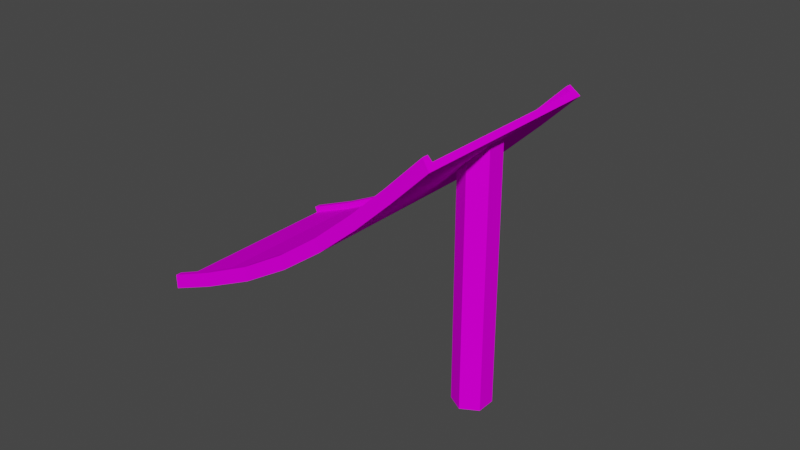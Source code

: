 # Source: jump7_mid_long.blend  (saved by Blender 3.3.6; exported with 4.5.12 LTS)
import bpy
from mathutils import Matrix  # noqa: F401  (used for matrix-valued properties, if any)

bpy.ops.wm.read_factory_settings(use_empty=True)
scene = bpy.context.scene
scene.name = 'Scene'

# ---- collections
col_collection = bpy.data.collections.new('Collection'); scene.collection.children.link(col_collection)

# ---- images (referenced by path relative to the original .blend; pixels are not part of the script)
import os
ASSET_DIR = os.environ.get("B2B_ASSET_DIR", "")  # directory of the original .blend (textures are referenced by path, not embedded)
HERE = os.path.dirname(os.path.abspath(__file__))  # packed textures are extracted next to this script under _unpacked/

def load_image(name, relpath, width, height, colorspace="sRGB"):
    """Load a texture the original file referenced (path relative to the .blend, or extracted next to this script)."""
    p = next((c for c in (os.path.join(HERE, relpath), os.path.join(ASSET_DIR, relpath)) if relpath and os.path.exists(c)), "")
    if p:
        img = bpy.data.images.load(p, check_existing=True)
        img.name = name
    else:  # same state as the original file: an image datablock whose file is absent (Cycles renders it pink)
        img = bpy.data.images.new(name, width, height)
        img.source = "FILE"
        img.filepath = "//" + (relpath or name)
    img.colorspace_settings.name = colorspace
    return img
img_trackset00_trk_sidewall_grass_jpg_015 = load_image('trackset00_trk_sidewall_grass.jpg.015', 'trackset00_trk_sidewall_grass.jpg', 1024, 1024, 'sRGB')
img_trackset00_trk_c1_straight_jpg_013 = load_image('trackset00_trk_c1_straight.jpg.013', 'trackset00_trk_c1_straight.jpg', 1024, 1024, 'sRGB')
img_trackset00_trk_c1_hill_jpg_012 = load_image('trackset00_trk_c1_hill.jpg.012', 'trackset00_trk_c1_hill.jpg', 1024, 1024, 'sRGB')
img_trackset00_trk_startline_jpg_012 = load_image('trackset00_trk_startline.jpg.012', 'trackset00_trk_startline.jpg', 1024, 1024, 'sRGB')
img_trackset00_trk_c1_topend_jpg_010 = load_image('trackset00_trk_c1_topend.jpg.010', 'trackset00_trk_c1_topend.jpg', 1024, 1024, 'sRGB')
img_trackset00_trk_sidewall_grass_jpg_014 = load_image('trackset00_trk_sidewall_grass.jpg.014', 'trackset00_trk_sidewall_grass.jpg', 1024, 1024, 'sRGB')
img_trackset00_trk_c1_straight_jpg_012 = load_image('trackset00_trk_c1_straight.jpg.012', 'trackset00_trk_c1_straight.jpg', 1024, 1024, 'sRGB')
img_trackset00_trk_c1_hill_jpg_011 = load_image('trackset00_trk_c1_hill.jpg.011', 'trackset00_trk_c1_hill.jpg', 1024, 1024, 'sRGB')
img_trackset00_trk_startline_jpg_011 = load_image('trackset00_trk_startline.jpg.011', 'trackset00_trk_startline.jpg', 1024, 1024, 'sRGB')
img_trackset00_trk_c1_topend_jpg_009 = load_image('trackset00_trk_c1_topend.jpg.009', 'trackset00_trk_c1_topend.jpg', 1024, 1024, 'sRGB')

# ---- materials (node trees are filled in below, after node groups)
mat_trackset00_trk_sidewall_grass_png_015 = bpy.data.materials.new('trackset00_trk_sidewall_grass.png.015')
mat_trackset00_trk_sidewall_grass_png_015.alpha_threshold = 0.0
mat_trackset00_trk_sidewall_grass_png_015.use_transparent_shadow = False
mat_trackset00_trk_sidewall_grass_png_015.diffuse_color = (1.0, 1.0, 1.0, 1.0)
mat_trackset00_trk_sidewall_grass_png_015.roughness = 0.5
mat_trackset00_trk_c1_straight_png_009 = bpy.data.materials.new('trackset00_trk_c1_straight.png.009')
mat_trackset00_trk_c1_straight_png_009.alpha_threshold = 0.0
mat_trackset00_trk_c1_straight_png_009.use_transparent_shadow = False
mat_trackset00_trk_c1_straight_png_009.diffuse_color = (1.0, 1.0, 1.0, 1.0)
mat_trackset00_trk_c1_straight_png_009.roughness = 0.5
mat_trackset00_trk_c1_hill_png_001 = bpy.data.materials.new('trackset00_trk_c1_hill.png.001')
mat_trackset00_trk_c1_hill_png_001.alpha_threshold = 0.0
mat_trackset00_trk_c1_hill_png_001.use_transparent_shadow = False
mat_trackset00_trk_c1_hill_png_001.diffuse_color = (1.0, 1.0, 1.0, 1.0)
mat_trackset00_trk_c1_hill_png_001.roughness = 0.5
mat_trackset00_trk_startline_png_001 = bpy.data.materials.new('trackset00_trk_startline.png.001')
mat_trackset00_trk_startline_png_001.alpha_threshold = 0.0
mat_trackset00_trk_startline_png_001.use_transparent_shadow = False
mat_trackset00_trk_startline_png_001.diffuse_color = (1.0, 1.0, 1.0, 1.0)
mat_trackset00_trk_startline_png_001.roughness = 0.5
mat_trackset00_trk_c1_topend_png_001 = bpy.data.materials.new('trackset00_trk_c1_topend.png.001')
mat_trackset00_trk_c1_topend_png_001.alpha_threshold = 0.0
mat_trackset00_trk_c1_topend_png_001.use_transparent_shadow = False
mat_trackset00_trk_c1_topend_png_001.diffuse_color = (1.0, 1.0, 1.0, 1.0)
mat_trackset00_trk_c1_topend_png_001.roughness = 0.5
mat_trackset00_trk_sidewall_grass_png = bpy.data.materials.new('trackset00_trk_sidewall_grass.png')
mat_trackset00_trk_sidewall_grass_png.alpha_threshold = 0.0
mat_trackset00_trk_sidewall_grass_png.use_transparent_shadow = False
mat_trackset00_trk_sidewall_grass_png.diffuse_color = (1.0, 1.0, 1.0, 1.0)
mat_trackset00_trk_sidewall_grass_png.roughness = 0.5
mat_trackset00_trk_c1_straight_png = bpy.data.materials.new('trackset00_trk_c1_straight.png')
mat_trackset00_trk_c1_straight_png.alpha_threshold = 0.0
mat_trackset00_trk_c1_straight_png.use_transparent_shadow = False
mat_trackset00_trk_c1_straight_png.diffuse_color = (1.0, 1.0, 1.0, 1.0)
mat_trackset00_trk_c1_straight_png.roughness = 0.5
mat_trackset00_trk_c1_hill_png = bpy.data.materials.new('trackset00_trk_c1_hill.png')
mat_trackset00_trk_c1_hill_png.alpha_threshold = 0.0
mat_trackset00_trk_c1_hill_png.use_transparent_shadow = False
mat_trackset00_trk_c1_hill_png.diffuse_color = (1.0, 1.0, 1.0, 1.0)
mat_trackset00_trk_c1_hill_png.roughness = 0.5
mat_trackset00_trk_startline_png = bpy.data.materials.new('trackset00_trk_startline.png')
mat_trackset00_trk_startline_png.alpha_threshold = 0.0
mat_trackset00_trk_startline_png.use_transparent_shadow = False
mat_trackset00_trk_startline_png.diffuse_color = (1.0, 1.0, 1.0, 1.0)
mat_trackset00_trk_startline_png.roughness = 0.5
mat_trackset00_trk_c1_topend_png = bpy.data.materials.new('trackset00_trk_c1_topend.png')
mat_trackset00_trk_c1_topend_png.alpha_threshold = 0.0
mat_trackset00_trk_c1_topend_png.use_transparent_shadow = False
mat_trackset00_trk_c1_topend_png.diffuse_color = (1.0, 1.0, 1.0, 1.0)
mat_trackset00_trk_c1_topend_png.roughness = 0.5

# ---- material node trees
mat_trackset00_trk_sidewall_grass_png_015.use_nodes = True; mat_trackset00_trk_sidewall_grass_png_015.node_tree.nodes.clear()
_N = mat_trackset00_trk_sidewall_grass_png_015.node_tree.nodes; _L = mat_trackset00_trk_sidewall_grass_png_015.node_tree.links
n0 = _N.new('ShaderNodeBsdfDiffuse'); n0.name = 'Diffuse BSDF'; n0.location = (0, 0)
n1 = _N.new('ShaderNodeTexImage'); n1.name = 'Image Texture'; n1.location = (0, 0)
n1.image = img_trackset00_trk_sidewall_grass_jpg_015
n2 = _N.new('ShaderNodeOutputMaterial'); n2.name = 'Material Output'; n2.location = (0, 0)
_L.new(n0.outputs[0], n2.inputs[0])
_L.new(n1.outputs[0], n0.inputs[0])
n2.is_active_output = True
mat_trackset00_trk_c1_straight_png_009.use_nodes = True; mat_trackset00_trk_c1_straight_png_009.node_tree.nodes.clear()
_N = mat_trackset00_trk_c1_straight_png_009.node_tree.nodes; _L = mat_trackset00_trk_c1_straight_png_009.node_tree.links
n0 = _N.new('ShaderNodeBsdfDiffuse'); n0.name = 'Diffuse BSDF'; n0.location = (0, 0)
n1 = _N.new('ShaderNodeTexImage'); n1.name = 'Image Texture'; n1.location = (0, 0)
n1.image = img_trackset00_trk_c1_straight_jpg_013
n2 = _N.new('ShaderNodeOutputMaterial'); n2.name = 'Material Output'; n2.location = (0, 0)
_L.new(n0.outputs[0], n2.inputs[0])
_L.new(n1.outputs[0], n0.inputs[0])
n2.is_active_output = True
mat_trackset00_trk_c1_hill_png_001.use_nodes = True; mat_trackset00_trk_c1_hill_png_001.node_tree.nodes.clear()
_N = mat_trackset00_trk_c1_hill_png_001.node_tree.nodes; _L = mat_trackset00_trk_c1_hill_png_001.node_tree.links
n0 = _N.new('ShaderNodeBsdfDiffuse'); n0.name = 'Diffuse BSDF'; n0.location = (0, 0)
n1 = _N.new('ShaderNodeTexImage'); n1.name = 'Image Texture'; n1.location = (0, 0)
n1.image = img_trackset00_trk_c1_hill_jpg_012
n2 = _N.new('ShaderNodeOutputMaterial'); n2.name = 'Material Output'; n2.location = (0, 0)
_L.new(n0.outputs[0], n2.inputs[0])
_L.new(n1.outputs[0], n0.inputs[0])
n2.is_active_output = True
mat_trackset00_trk_startline_png_001.use_nodes = True; mat_trackset00_trk_startline_png_001.node_tree.nodes.clear()
_N = mat_trackset00_trk_startline_png_001.node_tree.nodes; _L = mat_trackset00_trk_startline_png_001.node_tree.links
n0 = _N.new('ShaderNodeBsdfDiffuse'); n0.name = 'Diffuse BSDF'; n0.location = (0, 0)
n1 = _N.new('ShaderNodeTexImage'); n1.name = 'Image Texture'; n1.location = (0, 0)
n1.image = img_trackset00_trk_startline_jpg_012
n2 = _N.new('ShaderNodeOutputMaterial'); n2.name = 'Material Output'; n2.location = (0, 0)
_L.new(n0.outputs[0], n2.inputs[0])
_L.new(n1.outputs[0], n0.inputs[0])
n2.is_active_output = True
mat_trackset00_trk_c1_topend_png_001.use_nodes = True; mat_trackset00_trk_c1_topend_png_001.node_tree.nodes.clear()
_N = mat_trackset00_trk_c1_topend_png_001.node_tree.nodes; _L = mat_trackset00_trk_c1_topend_png_001.node_tree.links
n0 = _N.new('ShaderNodeBsdfDiffuse'); n0.name = 'Diffuse BSDF'; n0.location = (0, 0)
n1 = _N.new('ShaderNodeTexImage'); n1.name = 'Image Texture'; n1.location = (0, 0)
n1.image = img_trackset00_trk_c1_topend_jpg_010
n2 = _N.new('ShaderNodeOutputMaterial'); n2.name = 'Material Output'; n2.location = (0, 0)
_L.new(n0.outputs[0], n2.inputs[0])
_L.new(n1.outputs[0], n0.inputs[0])
n2.is_active_output = True
mat_trackset00_trk_sidewall_grass_png.use_nodes = True; mat_trackset00_trk_sidewall_grass_png.node_tree.nodes.clear()
_N = mat_trackset00_trk_sidewall_grass_png.node_tree.nodes; _L = mat_trackset00_trk_sidewall_grass_png.node_tree.links
n0 = _N.new('ShaderNodeBsdfDiffuse'); n0.name = 'Diffuse BSDF'; n0.location = (0, 0)
n1 = _N.new('ShaderNodeTexImage'); n1.name = 'Image Texture'; n1.location = (0, 0)
n1.image = img_trackset00_trk_sidewall_grass_jpg_014
n2 = _N.new('ShaderNodeOutputMaterial'); n2.name = 'Material Output'; n2.location = (0, 0)
_L.new(n0.outputs[0], n2.inputs[0])
_L.new(n1.outputs[0], n0.inputs[0])
n2.is_active_output = True
mat_trackset00_trk_c1_straight_png.use_nodes = True; mat_trackset00_trk_c1_straight_png.node_tree.nodes.clear()
_N = mat_trackset00_trk_c1_straight_png.node_tree.nodes; _L = mat_trackset00_trk_c1_straight_png.node_tree.links
n0 = _N.new('ShaderNodeBsdfDiffuse'); n0.name = 'Diffuse BSDF'; n0.location = (0, 0)
n1 = _N.new('ShaderNodeTexImage'); n1.name = 'Image Texture'; n1.location = (0, 0)
n1.image = img_trackset00_trk_c1_straight_jpg_012
n2 = _N.new('ShaderNodeOutputMaterial'); n2.name = 'Material Output'; n2.location = (0, 0)
_L.new(n0.outputs[0], n2.inputs[0])
_L.new(n1.outputs[0], n0.inputs[0])
n2.is_active_output = True
mat_trackset00_trk_c1_hill_png.use_nodes = True; mat_trackset00_trk_c1_hill_png.node_tree.nodes.clear()
_N = mat_trackset00_trk_c1_hill_png.node_tree.nodes; _L = mat_trackset00_trk_c1_hill_png.node_tree.links
n0 = _N.new('ShaderNodeBsdfDiffuse'); n0.name = 'Diffuse BSDF'; n0.location = (0, 0)
n1 = _N.new('ShaderNodeTexImage'); n1.name = 'Image Texture'; n1.location = (0, 0)
n1.image = img_trackset00_trk_c1_hill_jpg_011
n2 = _N.new('ShaderNodeOutputMaterial'); n2.name = 'Material Output'; n2.location = (0, 0)
_L.new(n0.outputs[0], n2.inputs[0])
_L.new(n1.outputs[0], n0.inputs[0])
n2.is_active_output = True
mat_trackset00_trk_startline_png.use_nodes = True; mat_trackset00_trk_startline_png.node_tree.nodes.clear()
_N = mat_trackset00_trk_startline_png.node_tree.nodes; _L = mat_trackset00_trk_startline_png.node_tree.links
n0 = _N.new('ShaderNodeBsdfDiffuse'); n0.name = 'Diffuse BSDF'; n0.location = (0, 0)
n1 = _N.new('ShaderNodeTexImage'); n1.name = 'Image Texture'; n1.location = (0, 0)
n1.image = img_trackset00_trk_startline_jpg_011
n2 = _N.new('ShaderNodeOutputMaterial'); n2.name = 'Material Output'; n2.location = (0, 0)
_L.new(n0.outputs[0], n2.inputs[0])
_L.new(n1.outputs[0], n0.inputs[0])
n2.is_active_output = True
mat_trackset00_trk_c1_topend_png.use_nodes = True; mat_trackset00_trk_c1_topend_png.node_tree.nodes.clear()
_N = mat_trackset00_trk_c1_topend_png.node_tree.nodes; _L = mat_trackset00_trk_c1_topend_png.node_tree.links
n0 = _N.new('ShaderNodeBsdfDiffuse'); n0.name = 'Diffuse BSDF'; n0.location = (0, 0)
n1 = _N.new('ShaderNodeTexImage'); n1.name = 'Image Texture'; n1.location = (0, 0)
n1.image = img_trackset00_trk_c1_topend_jpg_009
n2 = _N.new('ShaderNodeOutputMaterial'); n2.name = 'Material Output'; n2.location = (0, 0)
_L.new(n0.outputs[0], n2.inputs[0])
_L.new(n1.outputs[0], n0.inputs[0])
n2.is_active_output = True

# ---- world
world_world = bpy.data.worlds.new('World'); scene.world = world_world
world_world.use_nodes = True; world_world.node_tree.nodes.clear()
_N = world_world.node_tree.nodes; _L = world_world.node_tree.links
n0 = _N.new('ShaderNodeOutputWorld'); n0.name = 'World Output'; n0.location = (300, 300)
n1 = _N.new('ShaderNodeBackground'); n1.name = 'Background'; n1.location = (10, 300)
n1.inputs[0].default_value = (0.05088, 0.05088, 0.05088, 1.0)
_L.new(n1.outputs[0], n0.inputs[0])
n0.is_active_output = True
world_world.color = (0.05088, 0.05088, 0.05088)
world_world.use_sun_shadow = False
world_world.sun_shadow_jitter_overblur = 0.0

# ---- meshes
me_track17_pmd0_mesh_002 = bpy.data.meshes.new('TRACK17.PMD0.mesh.002')
me_track17_pmd0_mesh_002.from_pydata([(0.0, 0.0, 0.0), (-0.7071, 1.5, 0.7071), (0.0, 33.0, 0.0), (-0.7131, 31.5, 0.6988), (-1.428, 31.5, 1.398), (-7.164, 31.5, -4.326), (-7.164, 32.5, -4.326), (-1.428, 32.5, 1.398), (-5.758, 33.0, -5.747), (-6.461, 31.5, -5.037), (-21.33, 32.5, -15.81), (-28.57, 32.5, -20.16), (-27.6, 33.0, -21.89), (-20.22, 33.0, -17.47), (-35.91, 32.5, -23.86), (-35.05, 33.0, -25.66), (-43.33, 32.5, -27.15), (-42.55, 33.0, -28.99), (-50.82, 32.5, -30.24), (-50.06, 33.0, -32.1), (-13.56, 31.5, -11.39), (-14.19, 31.5, -10.61), (-20.77, 31.5, -16.64), (-21.33, 31.5, -15.81), (-28.08, 31.5, -21.03), (-28.57, 31.5, -20.16), (-35.48, 31.5, -24.76), (-35.91, 31.5, -23.86), (-42.94, 31.5, -28.07), (-43.33, 31.5, -27.15), (-50.44, 31.5, -31.17), (-50.82, 31.5, -30.24), (-14.19, 32.5, -10.61), (-12.93, 33.0, -12.16), (-20.22, -5.537e-06, -17.47), (-27.6, 1.033e-05, -21.89), (-28.57, 0.5, -20.16), (-21.33, 0.5, -15.81), (-35.05, -2.154e-05, -25.66), (-35.91, 0.5, -23.86), (-42.55, -1.339e-05, -28.99), (-43.33, 0.5, -27.15), (-50.06, -5.254e-06, -32.1), (-50.82, 0.5, -30.24), (-7.164, 1.5, -4.326), (-14.19, 1.5, -10.61), (-13.56, 1.5, -11.39), (-6.461, 1.5, -5.037), (-21.33, 1.5, -15.81), (-20.77, 1.5, -16.64), (-28.57, 1.5, -20.16), (-28.08, 1.5, -21.03), (-35.91, 1.5, -23.86), (-35.48, 1.5, -24.76), (-43.33, 1.5, -27.15), (-42.94, 1.5, -28.07), (-50.82, 1.5, -30.24), (-50.44, 1.5, -31.17), (-7.164, 0.5, -4.326), (-14.19, 0.5, -10.61), (-5.758, 4.711e-06, -5.748), (-12.93, -7.165e-06, -12.16), (-1.428, 0.5, 1.398), (-1.428, 1.5, 1.398), (-0.7131, 1.5, 0.6988), (-7.618, 15.15, -42.27), (-8.624, 13.65, -44.66), (-44.31, 13.65, -29.66), (-40.96, 15.15, -28.25), (-9.631, 15.15, -47.06), (-47.66, 15.15, -31.07), (-9.631, 18.15, -47.06), (-8.624, 19.65, -44.66), (-44.31, 19.65, -29.66), (-47.66, 18.15, -31.07), (-7.618, 18.15, -42.27), (-40.96, 18.15, -28.25)], [], [(3, 2, 7, 4), (0, 1, 63, 62), (0, 2, 3, 1), (4, 7, 6, 5), (7, 2, 8, 6), (3, 4, 5, 9), (10, 13, 12, 11), (11, 12, 15, 14), (14, 15, 17, 16), (16, 17, 19, 18), (9, 5, 21, 20), (20, 21, 23, 22), (22, 23, 25, 24), (24, 25, 27, 26), (26, 27, 29, 28), (28, 29, 31, 30), (5, 6, 32, 21), (21, 32, 10, 23), (23, 10, 11, 25), (25, 11, 14, 27), (27, 14, 16, 29), (29, 16, 18, 31), (6, 8, 33, 32), (32, 33, 13, 10), (34, 37, 36, 35), (35, 36, 39, 38), (38, 39, 41, 40), (40, 41, 43, 42), (44, 47, 46, 45), (45, 46, 49, 48), (48, 49, 51, 50), (50, 51, 53, 52), (52, 53, 55, 54), (54, 55, 57, 56), (58, 44, 45, 59), (59, 45, 48, 37), (37, 48, 50, 36), (36, 50, 52, 39), (39, 52, 54, 41), (41, 54, 56, 43), (60, 58, 59, 61), (61, 59, 37, 34), (0, 62, 58, 60), (63, 64, 47, 44), (62, 63, 44, 58), (15, 38, 40, 17), (17, 40, 42, 19), (15, 12, 35, 38), (12, 13, 34, 35), (13, 33, 61, 34), (33, 8, 60, 61), (2, 0, 60, 8), (51, 24, 26, 53), (49, 22, 24, 51), (47, 9, 20, 46), (53, 26, 28, 55), (46, 20, 22, 49), (64, 3, 9, 47), (57, 42, 43, 56), (19, 30, 31, 18), (19, 42, 57, 30), (55, 28, 30, 57), (65, 68, 67, 66), (66, 67, 70, 69), (71, 74, 73, 72), (69, 70, 74, 71), (72, 73, 76, 75), (75, 76, 68, 65)])
me_track17_pmd0_mesh_002.polygons.foreach_set('material_index', [3, 3, 3, 5, 5, 5, 5, 5, 5, 5, 5, 5, 5, 5, 5, 5, 5, 5, 5, 5, 5, 5, 5, 5, 5, 5, 5, 5, 5, 5, 5, 5, 5, 5, 5, 5, 5, 5, 5, 5, 5, 5, 5, 5, 5, 6, 6, 6, 6, 6, 6, 6, 7, 7, 7, 7, 7, 7, 8, 8, 8, 9, 8, 8, 8, 8, 8, 8])
_uv = me_track17_pmd0_mesh_002.uv_layers.new(name='UVMap')
_uv.uv.foreach_set('vector', [0.4516, 0.3227, 0.4943, 0.2704, 0.4858, 0.3731, 0.4602, 0.3726, 0.4943, 0.2704, 0.4516, 0.3227, 0.4602, 0.3726, 0.4858, 0.3731, 0.4697, 0.2715, 0.02285, 0.2716, 0.04274, 0.3351, 0.4507, 0.3349, 0.25, 0.5, 0.5, 0.5, 0.5, 1.0, 0.25, 1.0, 0.5, 0.5, 0.75, 0.5, 0.75, 1.0, 0.5, 1.0, 0.0, 0.5, 0.25, 0.5, 0.25, 1.0, 0.0, 1.0, 0.5, 0.0, 0.75, 0.0, 0.75, 0.5, 0.5, 0.5, 0.5, 0.5, 0.75, 0.5, 0.75, 1.0, 0.5, 1.0, 0.5, 0.0, 0.75, 0.0, 0.75, 0.5, 0.5, 0.5, 0.5, 0.5, 0.75, 0.5, 0.75, 1.0, 0.5, 1.0, 0.0, 0.0, 0.25, 0.0, 0.25, 0.5, 0.0, 0.5, 0.0, 0.5, 0.25, 0.5, 0.25, 1.0, 0.0, 1.0, 0.0, 0.0, 0.25, 0.0, 0.25, 0.5, 0.0, 0.5, 0.0, 0.5, 0.25, 0.5, 0.25, 1.0, 0.0, 1.0, 0.0, 0.0, 0.25, 0.0, 0.25, 0.5, 0.0, 0.5, 0.0, 0.5, 0.25, 0.5, 0.25, 1.0, 0.0, 1.0, 0.25, 0.0, 0.5, 0.0, 0.5, 0.5, 0.25, 0.5, 0.25, 0.5, 0.5, 0.5, 0.5, 1.0, 0.25, 1.0, 0.25, 0.0, 0.5, 0.0, 0.5, 0.5, 0.25, 0.5, 0.25, 0.5, 0.5, 0.5, 0.5, 1.0, 0.25, 1.0, 0.25, 0.0, 0.5, 0.0, 0.5, 0.5, 0.25, 0.5, 0.25, 0.5, 0.5, 0.5, 0.5, 1.0, 0.25, 1.0, 0.5, 0.0, 0.75, 0.0, 0.75, 0.5, 0.5, 0.5, 0.5, 0.5, 0.75, 0.5, 0.75, 1.0, 0.5, 1.0, 0.75, 0.0, 0.5, 0.0, 0.5, 0.5, 0.75, 0.5, 0.75, 0.5, 0.5, 0.5, 0.5, 1.0, 0.75, 1.0, 0.75, 0.0, 0.5, 0.0, 0.5, 0.5, 0.75, 0.5, 0.75, 0.5, 0.5, 0.5, 0.5, 1.0, 0.75, 1.0, 0.25, 0.0, 0.0, 0.0, 0.0, 0.5, 0.25, 0.5, 0.25, 0.5, 0.0, 0.5, 0.0, 1.0, 0.25, 1.0, 0.25, 0.0, 0.0, 0.0, 0.0, 0.5, 0.25, 0.5, 0.25, 0.5, 0.0, 0.5, 0.0, 1.0, 0.25, 1.0, 0.25, 0.0, 0.0, 0.0, 0.0, 0.5, 0.25, 0.5, 0.25, 0.5, 0.0, 0.5, 0.0, 1.0, 0.25, 1.0, 0.5, 0.0, 0.25, 0.0, 0.25, 0.5, 0.5, 0.5, 0.5, 0.5, 0.25, 0.5, 0.25, 1.0, 0.5, 1.0, 0.5, 0.0, 0.25, 0.0, 0.25, 0.5, 0.5, 0.5, 0.5, 0.5, 0.25, 0.5, 0.25, 1.0, 0.5, 1.0, 0.5, 0.0, 0.25, 0.0, 0.25, 0.5, 0.5, 0.5, 0.5, 0.5, 0.25, 0.5, 0.25, 1.0, 0.5, 1.0, 0.75, 0.0, 0.5, 0.0, 0.5, 0.5, 0.75, 0.5, 0.75, 0.5, 0.5, 0.5, 0.5, 1.0, 0.75, 1.0, 0.75, 0.5, 0.5, 0.5, 0.5, 1.0, 0.75, 1.0, 0.25, 0.5, 0.0, 0.5, 0.0, 1.0, 0.25, 1.0, 0.5, 0.5, 0.25, 0.5, 0.25, 1.0, 0.5, 1.0, 0.7374, 0.004225, 0.2671, 0.004225, 0.2671, -0.01782, 0.7374, -0.01782, 0.7374, 0.004225, 0.2671, 0.004225, 0.2671, -0.01782, 0.7374, -0.01782, 0.7374, -0.01782, 0.7374, 0.004225, 0.2671, 0.004225, 0.2671, -0.01782, 0.7374, -0.01782, 0.7374, 0.004225, 0.2671, 0.004225, 0.2671, -0.01782, 0.7374, -0.01782, 0.7374, 0.004225, 0.2671, 0.004225, 0.2671, -0.01782, 0.7374, -0.01782, 0.7374, 0.004225, 0.2671, 0.004225, 0.2671, -0.01782, 0.7374, 0.004225, 0.2671, 0.004225, 0.2671, -0.01782, 0.7374, -0.01782, 0.0, 0.0, 1.0, 0.0, 1.0, 1.0, 0.0, 1.0, 0.0, 0.0, 1.0, 0.0, 1.0, 1.0, 0.0, 1.0, 0.0, 0.0, 1.0, 0.0, 1.0, 1.0, 0.0, 1.0, 0.0, 0.0, 1.0, 0.0, 1.0, 1.0, 0.0, 1.0, 0.0, 0.0, 1.0, 0.0, 1.0, 1.0, 0.0, 1.0, 0.0, 0.0, 1.0, 0.0, 1.0, 1.0, 0.0, 1.0, 0.4516, 0.3227, 0.4943, 0.2704, 0.4858, 0.3731, 0.4602, 0.3726, 0.4943, 0.2704, 0.4516, 0.3227, 0.4602, 0.3726, 0.4858, 0.3731, 0.4697, 0.2715, 0.02285, 0.2716, 0.04274, 0.3351, 0.4507, 0.3349, 0.0, 0.0, 1.0, 0.0, 1.0, 1.0, 0.0, 1.0, 0.9833, 0.6575, 0.9833, 0.9742, 0.9788, 0.9742, 0.9788, 0.6575, 0.9833, 0.6575, 0.9833, 0.9742, 0.9788, 0.9742, 0.9788, 0.6575, 0.9833, 0.6575, 0.9833, 0.9742, 0.9788, 0.9742, 0.9788, 0.6575, 0.9833, 0.6575, 0.9833, 0.9742, 0.9788, 0.9742, 0.9788, 0.6575, 0.9833, 0.6575, 0.9833, 0.9742, 0.9788, 0.9742, 0.9788, 0.6575, 0.9833, 0.6575, 0.9833, 0.9742, 0.9788, 0.9742, 0.9788, 0.6575])
me_track17_pmd0_mesh_002.materials.append(mat_trackset00_trk_sidewall_grass_png_015)
me_track17_pmd0_mesh_002.materials.append(mat_trackset00_trk_c1_straight_png_009)
me_track17_pmd0_mesh_002.materials.append(mat_trackset00_trk_c1_hill_png_001)
me_track17_pmd0_mesh_002.materials.append(mat_trackset00_trk_startline_png_001)
me_track17_pmd0_mesh_002.materials.append(mat_trackset00_trk_c1_topend_png_001)
me_track17_pmd0_mesh_002.materials.append(mat_trackset00_trk_sidewall_grass_png)
me_track17_pmd0_mesh_002.materials.append(mat_trackset00_trk_c1_straight_png)
me_track17_pmd0_mesh_002.materials.append(mat_trackset00_trk_c1_hill_png)
me_track17_pmd0_mesh_002.materials.append(mat_trackset00_trk_startline_png)
me_track17_pmd0_mesh_002.materials.append(mat_trackset00_trk_c1_topend_png)
me_track17_pmd0_mesh_002.use_remesh_preserve_volume = False
me_track17_pmd0_mesh_002.use_remesh_preserve_attributes = False
me_track17_pmd0_mesh_002.use_mirror_vertex_groups = False
me_track17_pmd0_mesh_002.update()

# ---- objects
ob_ending = bpy.data.objects.new('ending', me_track17_pmd0_mesh_002)

# ---- transforms, parenting, visibility, modifiers, constraints
ob_ending.location = (0.0, 0.0, 0.0)
ob_ending.rotation_euler = (0.0, 1.173, 3.142)
ob_ending.lineart.crease_threshold = 0.0

# ---- collection membership
col_collection.objects.link(ob_ending)

# ---- scene / render settings (as saved in the file)
scene.frame_start = 1; scene.frame_end = 250; scene.frame_set(1)
scene.render.engine = 'BLENDER_EEVEE_NEXT'
scene.cycles.sampling_pattern = 'TABULATED_SOBOL'
scene.cycles.use_light_tree = False
scene.view_settings.view_transform = 'Filmic'
bpy.context.view_layer.update()

# ---- added for rendering (the .blend has no active camera and no usable light): camera, sun
cam_auto = bpy.data.cameras.new('AutoCamera')
cam_auto.lens = 50.0
cam_auto.sensor_width = 36.0
cam_auto.clip_end = 1585.84
ob_auto_camera = bpy.data.objects.new('AutoCamera', cam_auto)
scene.collection.objects.link(ob_auto_camera)
ob_auto_camera.location = (121.254, -124.934, 86.8673)
ob_auto_camera.rotation_euler = (1.09748, -7.21219e-08, 0.694738)
scene.camera = ob_auto_camera
light_auto_sun = bpy.data.lights.new('AutoSun', 'SUN')
light_auto_sun.energy = 3.0
light_auto_sun.angle = 0.0523599
ob_auto_sun = bpy.data.objects.new('AutoSun', light_auto_sun)
scene.collection.objects.link(ob_auto_sun)
ob_auto_sun.rotation_euler = (0.872665, 0.174533, 0.523599)
bpy.context.view_layer.update()

